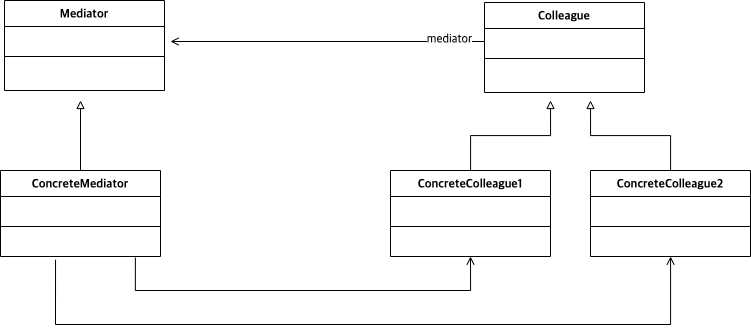

The diagram above was exported from draw.io. Its source (the exported page's mxGraphModel, read from the mxfile embedded in the PNG):
<mxGraphModel dx="837" dy="1372" grid="1" gridSize="10" guides="1" tooltips="1" connect="1" arrows="1" fold="1" page="1" pageScale="1" pageWidth="827" pageHeight="1169" math="0" shadow="0">
  <root>
    <mxCell id="WIyWlLk6GJQsqaUBKTNV-0" />
    <mxCell id="WIyWlLk6GJQsqaUBKTNV-1" parent="WIyWlLk6GJQsqaUBKTNV-0" />
    <mxCell id="Mtmfk03SyUQb4BhBK3cF-49" value="Colleague" style="swimlane;fontStyle=1;align=center;verticalAlign=top;childLayout=stackLayout;horizontal=1;startSize=26;horizontalStack=0;resizeParent=1;resizeParentMax=0;resizeLast=0;collapsible=1;marginBottom=0;fontFamily=Lucida Console;fontSize=12;" vertex="1" parent="WIyWlLk6GJQsqaUBKTNV-1">
      <mxGeometry x="574" y="552" width="160" height="90" as="geometry" />
    </mxCell>
    <mxCell id="Mtmfk03SyUQb4BhBK3cF-50" value=" " style="text;strokeColor=none;fillColor=none;align=left;verticalAlign=top;spacingLeft=4;spacingRight=4;overflow=hidden;rotatable=0;points=[[0,0.5],[1,0.5]];portConstraint=eastwest;fontFamily=Lucida Console;fontSize=12;" vertex="1" parent="Mtmfk03SyUQb4BhBK3cF-49">
      <mxGeometry y="26" width="160" height="26" as="geometry" />
    </mxCell>
    <mxCell id="Mtmfk03SyUQb4BhBK3cF-51" value="" style="line;strokeWidth=1;fillColor=none;align=left;verticalAlign=middle;spacingTop=-1;spacingLeft=3;spacingRight=3;rotatable=0;labelPosition=right;points=[];portConstraint=eastwest;fontFamily=Lucida Console;fontSize=12;" vertex="1" parent="Mtmfk03SyUQb4BhBK3cF-49">
      <mxGeometry y="52" width="160" height="8" as="geometry" />
    </mxCell>
    <mxCell id="Mtmfk03SyUQb4BhBK3cF-52" value=" " style="text;strokeColor=none;fillColor=none;align=left;verticalAlign=top;spacingLeft=4;spacingRight=4;overflow=hidden;rotatable=0;points=[[0,0.5],[1,0.5]];portConstraint=eastwest;fontFamily=Lucida Console;fontSize=12;" vertex="1" parent="Mtmfk03SyUQb4BhBK3cF-49">
      <mxGeometry y="60" width="160" height="30" as="geometry" />
    </mxCell>
    <mxCell id="Mtmfk03SyUQb4BhBK3cF-113" style="edgeStyle=orthogonalEdgeStyle;rounded=0;orthogonalLoop=1;jettySize=auto;html=1;fontFamily=Lucida Console;fontSize=12;startArrow=none;startFill=0;endArrow=block;endFill=0;strokeWidth=1;" edge="1" parent="WIyWlLk6GJQsqaUBKTNV-1" source="Mtmfk03SyUQb4BhBK3cF-77">
      <mxGeometry relative="1" as="geometry">
        <mxPoint x="640" y="650" as="targetPoint" />
      </mxGeometry>
    </mxCell>
    <mxCell id="Mtmfk03SyUQb4BhBK3cF-77" value="ConcreteColleague1" style="swimlane;fontStyle=1;align=center;verticalAlign=top;childLayout=stackLayout;horizontal=1;startSize=26;horizontalStack=0;resizeParent=1;resizeParentMax=0;resizeLast=0;collapsible=1;marginBottom=0;fontFamily=Lucida Console;fontSize=12;" vertex="1" parent="WIyWlLk6GJQsqaUBKTNV-1">
      <mxGeometry x="480" y="720" width="160" height="86" as="geometry" />
    </mxCell>
    <mxCell id="Mtmfk03SyUQb4BhBK3cF-78" value=" " style="text;strokeColor=none;fillColor=none;align=left;verticalAlign=top;spacingLeft=4;spacingRight=4;overflow=hidden;rotatable=0;points=[[0,0.5],[1,0.5]];portConstraint=eastwest;fontFamily=Lucida Console;fontSize=12;" vertex="1" parent="Mtmfk03SyUQb4BhBK3cF-77">
      <mxGeometry y="26" width="160" height="26" as="geometry" />
    </mxCell>
    <mxCell id="Mtmfk03SyUQb4BhBK3cF-79" value="" style="line;strokeWidth=1;fillColor=none;align=left;verticalAlign=middle;spacingTop=-1;spacingLeft=3;spacingRight=3;rotatable=0;labelPosition=right;points=[];portConstraint=eastwest;fontFamily=Lucida Console;fontSize=12;" vertex="1" parent="Mtmfk03SyUQb4BhBK3cF-77">
      <mxGeometry y="52" width="160" height="8" as="geometry" />
    </mxCell>
    <mxCell id="Mtmfk03SyUQb4BhBK3cF-80" value=" " style="text;strokeColor=none;fillColor=none;align=left;verticalAlign=top;spacingLeft=4;spacingRight=4;overflow=hidden;rotatable=0;points=[[0,0.5],[1,0.5]];portConstraint=eastwest;fontFamily=Lucida Console;fontSize=12;" vertex="1" parent="Mtmfk03SyUQb4BhBK3cF-77">
      <mxGeometry y="60" width="160" height="26" as="geometry" />
    </mxCell>
    <mxCell id="Mtmfk03SyUQb4BhBK3cF-92" value="Mediator" style="swimlane;fontStyle=1;align=center;verticalAlign=top;childLayout=stackLayout;horizontal=1;startSize=26;horizontalStack=0;resizeParent=1;resizeParentMax=0;resizeLast=0;collapsible=1;marginBottom=0;fontFamily=Lucida Console;fontSize=12;" vertex="1" parent="WIyWlLk6GJQsqaUBKTNV-1">
      <mxGeometry x="94" y="550" width="160" height="90" as="geometry" />
    </mxCell>
    <mxCell id="Mtmfk03SyUQb4BhBK3cF-93" value=" " style="text;strokeColor=none;fillColor=none;align=left;verticalAlign=top;spacingLeft=4;spacingRight=4;overflow=hidden;rotatable=0;points=[[0,0.5],[1,0.5]];portConstraint=eastwest;fontFamily=Lucida Console;fontSize=12;" vertex="1" parent="Mtmfk03SyUQb4BhBK3cF-92">
      <mxGeometry y="26" width="160" height="26" as="geometry" />
    </mxCell>
    <mxCell id="Mtmfk03SyUQb4BhBK3cF-94" value="" style="line;strokeWidth=1;fillColor=none;align=left;verticalAlign=middle;spacingTop=-1;spacingLeft=3;spacingRight=3;rotatable=0;labelPosition=right;points=[];portConstraint=eastwest;fontFamily=Lucida Console;fontSize=12;" vertex="1" parent="Mtmfk03SyUQb4BhBK3cF-92">
      <mxGeometry y="52" width="160" height="8" as="geometry" />
    </mxCell>
    <mxCell id="Mtmfk03SyUQb4BhBK3cF-95" value=" " style="text;strokeColor=none;fillColor=none;align=left;verticalAlign=top;spacingLeft=4;spacingRight=4;overflow=hidden;rotatable=0;points=[[0,0.5],[1,0.5]];portConstraint=eastwest;fontFamily=Lucida Console;fontSize=12;" vertex="1" parent="Mtmfk03SyUQb4BhBK3cF-92">
      <mxGeometry y="60" width="160" height="30" as="geometry" />
    </mxCell>
    <mxCell id="Mtmfk03SyUQb4BhBK3cF-101" style="edgeStyle=orthogonalEdgeStyle;rounded=0;orthogonalLoop=1;jettySize=auto;html=1;fontFamily=Lucida Console;fontSize=12;startArrow=none;startFill=0;endArrow=open;endFill=0;strokeWidth=1;exitX=0;exitY=0.5;exitDx=0;exitDy=0;" edge="1" parent="WIyWlLk6GJQsqaUBKTNV-1" source="Mtmfk03SyUQb4BhBK3cF-50">
      <mxGeometry relative="1" as="geometry">
        <mxPoint x="260" y="591" as="targetPoint" />
        <mxPoint x="334" y="591" as="sourcePoint" />
      </mxGeometry>
    </mxCell>
    <mxCell id="Mtmfk03SyUQb4BhBK3cF-107" value="mediator" style="edgeLabel;html=1;align=center;verticalAlign=middle;resizable=0;points=[];fontSize=12;fontFamily=Lucida Console;" vertex="1" connectable="0" parent="Mtmfk03SyUQb4BhBK3cF-101">
      <mxGeometry x="-0.778" y="-2" relative="1" as="geometry">
        <mxPoint as="offset" />
      </mxGeometry>
    </mxCell>
    <mxCell id="Mtmfk03SyUQb4BhBK3cF-114" style="edgeStyle=orthogonalEdgeStyle;rounded=0;orthogonalLoop=1;jettySize=auto;html=1;fontFamily=Lucida Console;fontSize=12;startArrow=none;startFill=0;endArrow=block;endFill=0;strokeWidth=1;" edge="1" parent="WIyWlLk6GJQsqaUBKTNV-1" source="Mtmfk03SyUQb4BhBK3cF-109">
      <mxGeometry relative="1" as="geometry">
        <mxPoint x="680" y="650" as="targetPoint" />
      </mxGeometry>
    </mxCell>
    <mxCell id="Mtmfk03SyUQb4BhBK3cF-109" value="ConcreteColleague2" style="swimlane;fontStyle=1;align=center;verticalAlign=top;childLayout=stackLayout;horizontal=1;startSize=26;horizontalStack=0;resizeParent=1;resizeParentMax=0;resizeLast=0;collapsible=1;marginBottom=0;fontFamily=Lucida Console;fontSize=12;" vertex="1" parent="WIyWlLk6GJQsqaUBKTNV-1">
      <mxGeometry x="680" y="720" width="160" height="86" as="geometry" />
    </mxCell>
    <mxCell id="Mtmfk03SyUQb4BhBK3cF-110" value=" " style="text;strokeColor=none;fillColor=none;align=left;verticalAlign=top;spacingLeft=4;spacingRight=4;overflow=hidden;rotatable=0;points=[[0,0.5],[1,0.5]];portConstraint=eastwest;fontFamily=Lucida Console;fontSize=12;" vertex="1" parent="Mtmfk03SyUQb4BhBK3cF-109">
      <mxGeometry y="26" width="160" height="26" as="geometry" />
    </mxCell>
    <mxCell id="Mtmfk03SyUQb4BhBK3cF-111" value="" style="line;strokeWidth=1;fillColor=none;align=left;verticalAlign=middle;spacingTop=-1;spacingLeft=3;spacingRight=3;rotatable=0;labelPosition=right;points=[];portConstraint=eastwest;fontFamily=Lucida Console;fontSize=12;" vertex="1" parent="Mtmfk03SyUQb4BhBK3cF-109">
      <mxGeometry y="52" width="160" height="8" as="geometry" />
    </mxCell>
    <mxCell id="Mtmfk03SyUQb4BhBK3cF-112" value=" " style="text;strokeColor=none;fillColor=none;align=left;verticalAlign=top;spacingLeft=4;spacingRight=4;overflow=hidden;rotatable=0;points=[[0,0.5],[1,0.5]];portConstraint=eastwest;fontFamily=Lucida Console;fontSize=12;" vertex="1" parent="Mtmfk03SyUQb4BhBK3cF-109">
      <mxGeometry y="60" width="160" height="26" as="geometry" />
    </mxCell>
    <mxCell id="Mtmfk03SyUQb4BhBK3cF-119" style="edgeStyle=orthogonalEdgeStyle;rounded=0;orthogonalLoop=1;jettySize=auto;html=1;fontFamily=Lucida Console;fontSize=12;startArrow=none;startFill=0;endArrow=block;endFill=0;strokeWidth=1;" edge="1" parent="WIyWlLk6GJQsqaUBKTNV-1" source="Mtmfk03SyUQb4BhBK3cF-115">
      <mxGeometry relative="1" as="geometry">
        <mxPoint x="170" y="650" as="targetPoint" />
      </mxGeometry>
    </mxCell>
    <mxCell id="Mtmfk03SyUQb4BhBK3cF-115" value="ConcreteMediator" style="swimlane;fontStyle=1;align=center;verticalAlign=top;childLayout=stackLayout;horizontal=1;startSize=26;horizontalStack=0;resizeParent=1;resizeParentMax=0;resizeLast=0;collapsible=1;marginBottom=0;fontFamily=Lucida Console;fontSize=12;" vertex="1" parent="WIyWlLk6GJQsqaUBKTNV-1">
      <mxGeometry x="90" y="720" width="160" height="86" as="geometry" />
    </mxCell>
    <mxCell id="Mtmfk03SyUQb4BhBK3cF-116" value=" " style="text;strokeColor=none;fillColor=none;align=left;verticalAlign=top;spacingLeft=4;spacingRight=4;overflow=hidden;rotatable=0;points=[[0,0.5],[1,0.5]];portConstraint=eastwest;fontFamily=Lucida Console;fontSize=12;" vertex="1" parent="Mtmfk03SyUQb4BhBK3cF-115">
      <mxGeometry y="26" width="160" height="26" as="geometry" />
    </mxCell>
    <mxCell id="Mtmfk03SyUQb4BhBK3cF-117" value="" style="line;strokeWidth=1;fillColor=none;align=left;verticalAlign=middle;spacingTop=-1;spacingLeft=3;spacingRight=3;rotatable=0;labelPosition=right;points=[];portConstraint=eastwest;fontFamily=Lucida Console;fontSize=12;" vertex="1" parent="Mtmfk03SyUQb4BhBK3cF-115">
      <mxGeometry y="52" width="160" height="8" as="geometry" />
    </mxCell>
    <mxCell id="Mtmfk03SyUQb4BhBK3cF-118" value=" " style="text;strokeColor=none;fillColor=none;align=left;verticalAlign=top;spacingLeft=4;spacingRight=4;overflow=hidden;rotatable=0;points=[[0,0.5],[1,0.5]];portConstraint=eastwest;fontFamily=Lucida Console;fontSize=12;" vertex="1" parent="Mtmfk03SyUQb4BhBK3cF-115">
      <mxGeometry y="60" width="160" height="26" as="geometry" />
    </mxCell>
    <mxCell id="Mtmfk03SyUQb4BhBK3cF-120" style="edgeStyle=orthogonalEdgeStyle;rounded=0;orthogonalLoop=1;jettySize=auto;html=1;fontFamily=Lucida Console;fontSize=12;startArrow=none;startFill=0;endArrow=open;endFill=0;strokeWidth=1;exitX=0.843;exitY=1.044;exitDx=0;exitDy=0;exitPerimeter=0;entryX=0.5;entryY=1;entryDx=0;entryDy=0;" edge="1" parent="WIyWlLk6GJQsqaUBKTNV-1" source="Mtmfk03SyUQb4BhBK3cF-118" target="Mtmfk03SyUQb4BhBK3cF-77">
      <mxGeometry relative="1" as="geometry">
        <mxPoint x="560" y="880" as="targetPoint" />
        <Array as="points">
          <mxPoint x="225" y="840" />
          <mxPoint x="560" y="840" />
        </Array>
      </mxGeometry>
    </mxCell>
    <mxCell id="Mtmfk03SyUQb4BhBK3cF-121" style="edgeStyle=orthogonalEdgeStyle;rounded=0;orthogonalLoop=1;jettySize=auto;html=1;fontFamily=Lucida Console;fontSize=12;startArrow=none;startFill=0;endArrow=open;endFill=0;strokeWidth=1;exitX=0.344;exitY=1.123;exitDx=0;exitDy=0;exitPerimeter=0;" edge="1" parent="WIyWlLk6GJQsqaUBKTNV-1" source="Mtmfk03SyUQb4BhBK3cF-118" target="Mtmfk03SyUQb4BhBK3cF-112">
      <mxGeometry relative="1" as="geometry">
        <mxPoint x="479.90999999999997" y="840" as="targetPoint" />
        <mxPoint x="144.78999999999988" y="841.1440000000002" as="sourcePoint" />
        <Array as="points">
          <mxPoint x="145" y="874" />
          <mxPoint x="760" y="874" />
        </Array>
      </mxGeometry>
    </mxCell>
  </root>
</mxGraphModel>